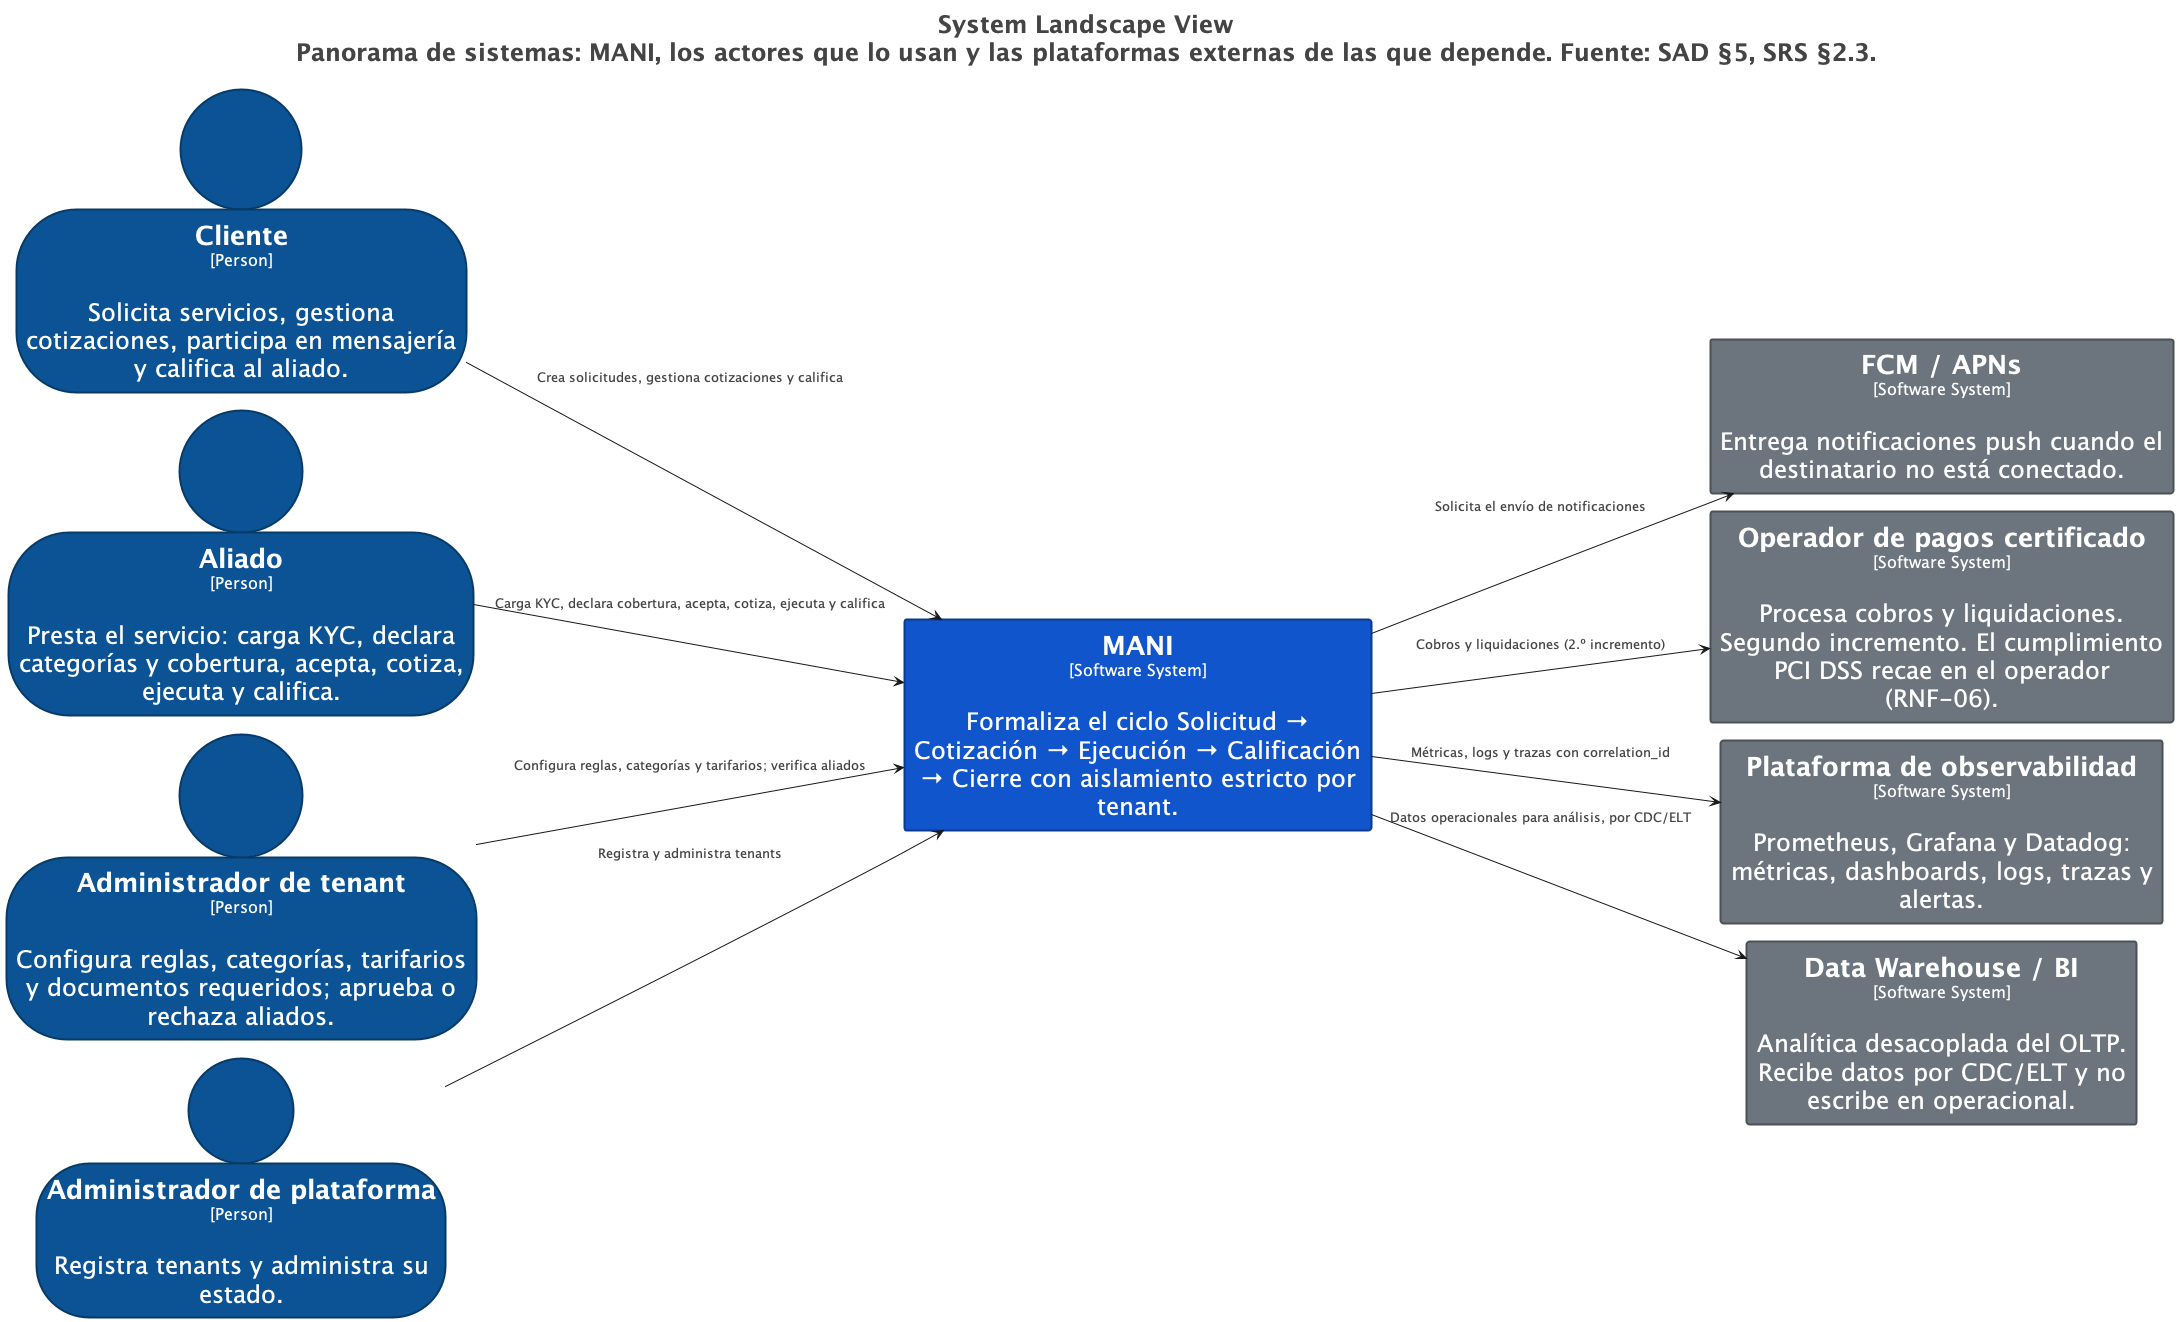

The diagram above was rendered by PlantUML. Its source (embedded in the PNG):
@startuml
!pragma layout smetana
title <size:24>System Landscape View</size>\n<size:24>Panorama de sistemas: MANI, los actores que lo usan y las plataformas externas de las que depende. Fuente: SAD §5, SRS §2.3.</size>

set separator none
left to right direction
skinparam ranksep 60
skinparam nodesep 30
hide stereotype

<style>
  root {
    BackgroundColor: #ffffff;
    FontColor: #444444;
  }
  // Element,Person
  .Element-RWxlbWVudCxQZXJzb24= {
    BackgroundColor: #0b5394;
    LineColor: #073a67;
    LineStyle: 0;
    LineThickness: 2;
    FontColor: #ffffff;
    FontSize: 24;
    HorizontalAlignment: center;
    Shadowing: 0;
    MaximumWidth: 450;
  }
  // Element,Software System
  .Element-RWxlbWVudCxTb2Z0d2FyZSBTeXN0ZW0= {
    BackgroundColor: #1155cc;
    LineColor: #0b3b8e;
    LineStyle: 0;
    LineThickness: 2;
    FontColor: #ffffff;
    FontSize: 24;
    HorizontalAlignment: center;
    Shadowing: 0;
    MaximumWidth: 450;
  }
  // Element,Software System,Externo
  .Element-RWxlbWVudCxTb2Z0d2FyZSBTeXN0ZW0sRXh0ZXJubw== {
    BackgroundColor: #6c757d;
    LineColor: #4b5157;
    LineStyle: 0;
    LineThickness: 2;
    FontColor: #ffffff;
    FontSize: 24;
    HorizontalAlignment: center;
    Shadowing: 0;
    MaximumWidth: 450;
  }
  // Relationship
  .Relationship-UmVsYXRpb25zaGlw {
    LineThickness: 2;
    LineStyle: 10-10;
    LineColor: #444444;
    FontColor: #444444;
    FontSize: 24;
  }
</style>

person "==Cliente\n<size:16>[Person]</size>\n\nSolicita servicios, gestiona cotizaciones, participa en mensajería y califica al aliado." <<Element-RWxlbWVudCxQZXJzb24=>> as Cliente
person "==Aliado\n<size:16>[Person]</size>\n\nPresta el servicio: carga KYC, declara categorías y cobertura, acepta, cotiza, ejecuta y califica." <<Element-RWxlbWVudCxQZXJzb24=>> as Aliado
person "==Administrador de tenant\n<size:16>[Person]</size>\n\nConfigura reglas, categorías, tarifarios y documentos requeridos; aprueba o rechaza aliados." <<Element-RWxlbWVudCxQZXJzb24=>> as Administradordetenant
person "==Administrador de plataforma\n<size:16>[Person]</size>\n\nRegistra tenants y administra su estado." <<Element-RWxlbWVudCxQZXJzb24=>> as Administradordeplataforma
rectangle "==FCM / APNs\n<size:16>[Software System]</size>\n\nEntrega notificaciones push cuando el destinatario no está conectado." <<Element-RWxlbWVudCxTb2Z0d2FyZSBTeXN0ZW0sRXh0ZXJubw==>> as FCMAPNs
rectangle "==Operador de pagos certificado\n<size:16>[Software System]</size>\n\nProcesa cobros y liquidaciones. Segundo incremento. El cumplimiento PCI DSS recae en el operador (RNF-06)." <<Element-RWxlbWVudCxTb2Z0d2FyZSBTeXN0ZW0sRXh0ZXJubw==>> as Operadordepagoscertificado
rectangle "==Plataforma de observabilidad\n<size:16>[Software System]</size>\n\nPrometheus, Grafana y Datadog: métricas, dashboards, logs, trazas y alertas." <<Element-RWxlbWVudCxTb2Z0d2FyZSBTeXN0ZW0sRXh0ZXJubw==>> as Plataformadeobservabilidad
rectangle "==Data Warehouse / BI\n<size:16>[Software System]</size>\n\nAnalítica desacoplada del OLTP. Recibe datos por CDC/ELT y no escribe en operacional." <<Element-RWxlbWVudCxTb2Z0d2FyZSBTeXN0ZW0sRXh0ZXJubw==>> as DataWarehouseBI
rectangle "==MANI\n<size:16>[Software System]</size>\n\nFormaliza el ciclo Solicitud → Cotización → Ejecución → Calificación → Cierre con aislamiento estricto por tenant." <<Element-RWxlbWVudCxTb2Z0d2FyZSBTeXN0ZW0=>> as MANI

Cliente --> MANI <<Relationship-UmVsYXRpb25zaGlw>> : "Crea solicitudes, gestiona cotizaciones y califica"
Aliado --> MANI <<Relationship-UmVsYXRpb25zaGlw>> : "Carga KYC, declara cobertura, acepta, cotiza, ejecuta y califica"
Administradordetenant --> MANI <<Relationship-UmVsYXRpb25zaGlw>> : "Configura reglas, categorías y tarifarios; verifica aliados"
Administradordeplataforma --> MANI <<Relationship-UmVsYXRpb25zaGlw>> : "Registra y administra tenants"
MANI --> FCMAPNs <<Relationship-UmVsYXRpb25zaGlw>> : "Solicita el envío de notificaciones"
MANI --> Operadordepagoscertificado <<Relationship-UmVsYXRpb25zaGlw>> : "Cobros y liquidaciones (2.º incremento)"
MANI --> Plataformadeobservabilidad <<Relationship-UmVsYXRpb25zaGlw>> : "Métricas, logs y trazas con correlation_id"
MANI --> DataWarehouseBI <<Relationship-UmVsYXRpb25zaGlw>> : "Datos operacionales para análisis, por CDC/ELT"

@enduml